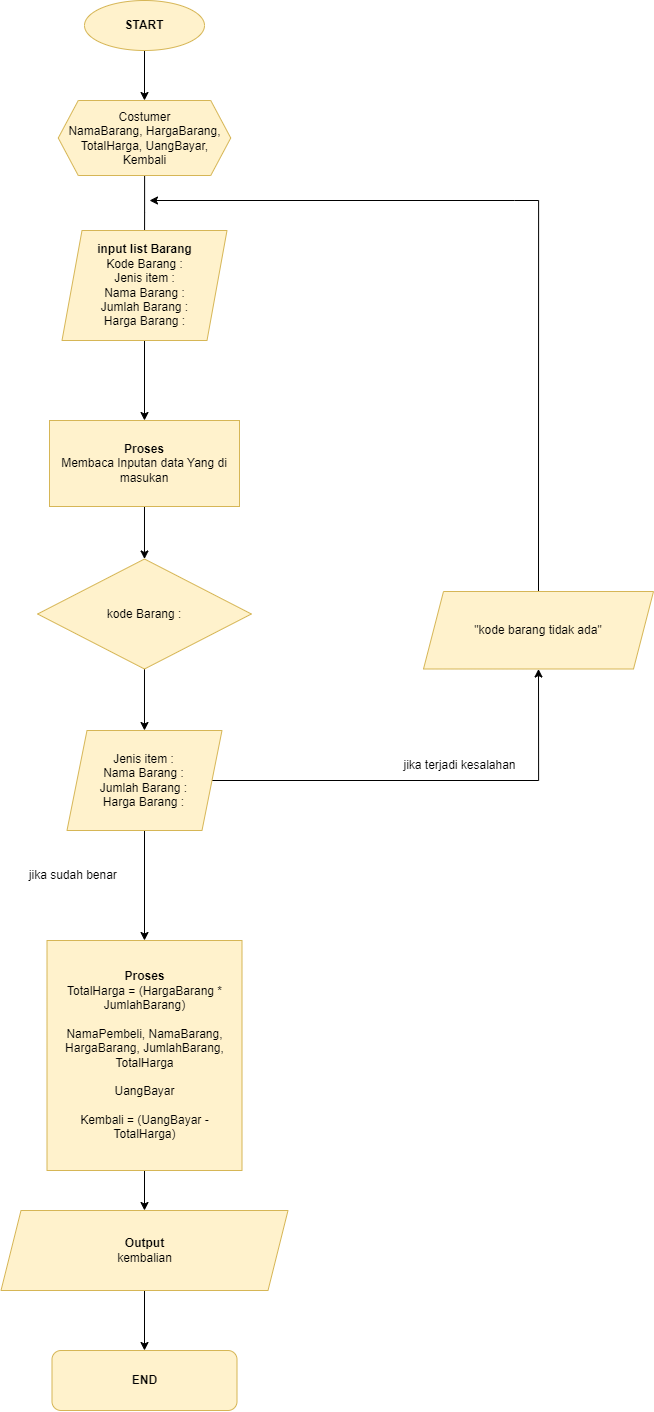

The diagram above was exported from draw.io. Its source (the exported page's mxGraphModel, read from the mxfile embedded in the PNG):
<mxGraphModel dx="3160" dy="1202" grid="1" gridSize="10" guides="1" tooltips="1" connect="1" arrows="1" fold="1" page="1" pageScale="1" pageWidth="827" pageHeight="1169" math="0" shadow="0">
  <root>
    <mxCell id="0" />
    <mxCell id="1" parent="0" />
    <mxCell id="LeY_d5W8a2E3gwveA2GH-10" style="edgeStyle=orthogonalEdgeStyle;rounded=0;orthogonalLoop=1;jettySize=auto;html=1;" edge="1" parent="1" source="LeY_d5W8a2E3gwveA2GH-6">
      <mxGeometry relative="1" as="geometry">
        <mxPoint x="135" y="360" as="targetPoint" />
      </mxGeometry>
    </mxCell>
    <mxCell id="LeY_d5W8a2E3gwveA2GH-6" value="Costumer&lt;br&gt;NamaBarang, HargaBarang, TotalHarga, UangBayar, Kembali" style="shape=hexagon;perimeter=hexagonPerimeter2;whiteSpace=wrap;html=1;fixedSize=1;fillColor=#fff2cc;strokeColor=#d6b656;" vertex="1" parent="1">
      <mxGeometry x="48.75" y="210" width="172.5" height="75" as="geometry" />
    </mxCell>
    <mxCell id="LeY_d5W8a2E3gwveA2GH-12" style="edgeStyle=orthogonalEdgeStyle;rounded=0;orthogonalLoop=1;jettySize=auto;html=1;entryX=0.5;entryY=0;entryDx=0;entryDy=0;" edge="1" parent="1" source="LeY_d5W8a2E3gwveA2GH-8" target="LeY_d5W8a2E3gwveA2GH-13">
      <mxGeometry relative="1" as="geometry">
        <mxPoint x="135" y="520" as="targetPoint" />
      </mxGeometry>
    </mxCell>
    <mxCell id="LeY_d5W8a2E3gwveA2GH-8" value="&lt;b&gt;input list Barang&lt;/b&gt;&lt;br&gt;Kode Barang :&lt;br&gt;Jenis item :&lt;br&gt;Nama Barang :&lt;br&gt;Jumlah Barang :&lt;br&gt;Harga Barang :" style="shape=parallelogram;perimeter=parallelogramPerimeter;whiteSpace=wrap;html=1;fixedSize=1;fillColor=#fff2cc;strokeColor=#d6b656;" vertex="1" parent="1">
      <mxGeometry x="52.5" y="340" width="165" height="110" as="geometry" />
    </mxCell>
    <mxCell id="LeY_d5W8a2E3gwveA2GH-15" style="edgeStyle=orthogonalEdgeStyle;rounded=0;orthogonalLoop=1;jettySize=auto;html=1;entryX=0.5;entryY=0;entryDx=0;entryDy=0;" edge="1" parent="1" source="LeY_d5W8a2E3gwveA2GH-13" target="LeY_d5W8a2E3gwveA2GH-14">
      <mxGeometry relative="1" as="geometry" />
    </mxCell>
    <mxCell id="LeY_d5W8a2E3gwveA2GH-13" value="&lt;b&gt;Proses&lt;/b&gt;&lt;br&gt;Membaca Inputan data Yang di masukan" style="rounded=0;whiteSpace=wrap;html=1;fillColor=#fff2cc;strokeColor=#d6b656;" vertex="1" parent="1">
      <mxGeometry x="40" y="530" width="190" height="86" as="geometry" />
    </mxCell>
    <mxCell id="LeY_d5W8a2E3gwveA2GH-70" style="edgeStyle=orthogonalEdgeStyle;rounded=0;orthogonalLoop=1;jettySize=auto;html=1;exitX=0.5;exitY=1;exitDx=0;exitDy=0;" edge="1" parent="1" source="LeY_d5W8a2E3gwveA2GH-14" target="LeY_d5W8a2E3gwveA2GH-59">
      <mxGeometry relative="1" as="geometry" />
    </mxCell>
    <mxCell id="LeY_d5W8a2E3gwveA2GH-14" value="kode Barang :" style="rhombus;whiteSpace=wrap;html=1;fillColor=#fff2cc;strokeColor=#d6b656;" vertex="1" parent="1">
      <mxGeometry x="28.12" y="668.5" width="213.75" height="110" as="geometry" />
    </mxCell>
    <mxCell id="LeY_d5W8a2E3gwveA2GH-28" style="edgeStyle=orthogonalEdgeStyle;rounded=0;orthogonalLoop=1;jettySize=auto;html=1;exitX=0.5;exitY=0;exitDx=0;exitDy=0;" edge="1" parent="1" source="LeY_d5W8a2E3gwveA2GH-17">
      <mxGeometry relative="1" as="geometry">
        <mxPoint x="140" y="310" as="targetPoint" />
        <Array as="points">
          <mxPoint x="505" y="310" />
          <mxPoint x="140" y="310" />
        </Array>
      </mxGeometry>
    </mxCell>
    <mxCell id="LeY_d5W8a2E3gwveA2GH-17" value="&quot;kode barang tidak ada&quot;" style="shape=parallelogram;perimeter=parallelogramPerimeter;whiteSpace=wrap;html=1;fixedSize=1;fillColor=#fff2cc;strokeColor=#d6b656;" vertex="1" parent="1">
      <mxGeometry x="414" y="701" width="230" height="77.5" as="geometry" />
    </mxCell>
    <mxCell id="LeY_d5W8a2E3gwveA2GH-21" value="jika sudah benar&amp;nbsp;" style="text;html=1;align=center;verticalAlign=middle;resizable=0;points=[];autosize=1;strokeColor=none;fillColor=none;" vertex="1" parent="1">
      <mxGeometry x="10" y="970" width="110" height="30" as="geometry" />
    </mxCell>
    <mxCell id="LeY_d5W8a2E3gwveA2GH-57" style="edgeStyle=orthogonalEdgeStyle;rounded=0;orthogonalLoop=1;jettySize=auto;html=1;exitX=0.5;exitY=1;exitDx=0;exitDy=0;entryX=0.5;entryY=0;entryDx=0;entryDy=0;" edge="1" parent="1" source="LeY_d5W8a2E3gwveA2GH-22" target="LeY_d5W8a2E3gwveA2GH-30">
      <mxGeometry relative="1" as="geometry" />
    </mxCell>
    <mxCell id="LeY_d5W8a2E3gwveA2GH-22" value="&lt;b&gt;Proses&lt;/b&gt;&lt;br&gt;TotalHarga = (HargaBarang * JumlahBarang)&lt;br&gt;&lt;br style=&quot;border-color: var(--border-color);&quot;&gt;NamaPembeli, NamaBarang, HargaBarang, JumlahBarang, TotalHarga&lt;br style=&quot;border-color: var(--border-color);&quot;&gt;&lt;br style=&quot;border-color: var(--border-color);&quot;&gt;UangBayar&lt;br style=&quot;border-color: var(--border-color);&quot;&gt;&lt;br style=&quot;border-color: var(--border-color);&quot;&gt;Kembali = (UangBayar - TotalHarga)" style="rounded=0;whiteSpace=wrap;html=1;fillColor=#fff2cc;strokeColor=#d6b656;" vertex="1" parent="1">
      <mxGeometry x="37.5" y="1050" width="195" height="230" as="geometry" />
    </mxCell>
    <mxCell id="LeY_d5W8a2E3gwveA2GH-23" value="jika terjadi kesalahan" style="text;html=1;align=center;verticalAlign=middle;resizable=0;points=[];autosize=1;strokeColor=none;fillColor=none;" vertex="1" parent="1">
      <mxGeometry x="380" y="860" width="140" height="30" as="geometry" />
    </mxCell>
    <mxCell id="LeY_d5W8a2E3gwveA2GH-58" style="edgeStyle=orthogonalEdgeStyle;rounded=0;orthogonalLoop=1;jettySize=auto;html=1;exitX=0.5;exitY=1;exitDx=0;exitDy=0;entryX=0.5;entryY=0;entryDx=0;entryDy=0;" edge="1" parent="1" source="LeY_d5W8a2E3gwveA2GH-30" target="LeY_d5W8a2E3gwveA2GH-33">
      <mxGeometry relative="1" as="geometry" />
    </mxCell>
    <mxCell id="LeY_d5W8a2E3gwveA2GH-30" value="&lt;b&gt;Output &lt;/b&gt;&lt;br&gt;kembalian" style="shape=parallelogram;perimeter=parallelogramPerimeter;whiteSpace=wrap;html=1;fixedSize=1;fillColor=#fff2cc;strokeColor=#d6b656;" vertex="1" parent="1">
      <mxGeometry x="-8.5" y="1320" width="287" height="80" as="geometry" />
    </mxCell>
    <mxCell id="LeY_d5W8a2E3gwveA2GH-33" value="&lt;b&gt;END&lt;/b&gt;" style="rounded=1;whiteSpace=wrap;html=1;fillColor=#fff2cc;strokeColor=#d6b656;" vertex="1" parent="1">
      <mxGeometry x="42.5" y="1460" width="185" height="60" as="geometry" />
    </mxCell>
    <mxCell id="LeY_d5W8a2E3gwveA2GH-36" style="edgeStyle=orthogonalEdgeStyle;rounded=0;orthogonalLoop=1;jettySize=auto;html=1;entryX=0.5;entryY=0;entryDx=0;entryDy=0;" edge="1" parent="1" source="LeY_d5W8a2E3gwveA2GH-35" target="LeY_d5W8a2E3gwveA2GH-6">
      <mxGeometry relative="1" as="geometry" />
    </mxCell>
    <mxCell id="LeY_d5W8a2E3gwveA2GH-35" value="&lt;b&gt;START&lt;/b&gt;" style="ellipse;whiteSpace=wrap;html=1;fillColor=#fff2cc;strokeColor=#d6b656;" vertex="1" parent="1">
      <mxGeometry x="75" y="110" width="120" height="50" as="geometry" />
    </mxCell>
    <mxCell id="LeY_d5W8a2E3gwveA2GH-73" style="edgeStyle=orthogonalEdgeStyle;rounded=0;orthogonalLoop=1;jettySize=auto;html=1;exitX=1;exitY=0.5;exitDx=0;exitDy=0;entryX=0.5;entryY=1;entryDx=0;entryDy=0;" edge="1" parent="1" source="LeY_d5W8a2E3gwveA2GH-59" target="LeY_d5W8a2E3gwveA2GH-17">
      <mxGeometry relative="1" as="geometry" />
    </mxCell>
    <mxCell id="LeY_d5W8a2E3gwveA2GH-74" style="edgeStyle=orthogonalEdgeStyle;rounded=0;orthogonalLoop=1;jettySize=auto;html=1;entryX=0.5;entryY=0;entryDx=0;entryDy=0;" edge="1" parent="1" source="LeY_d5W8a2E3gwveA2GH-59" target="LeY_d5W8a2E3gwveA2GH-22">
      <mxGeometry relative="1" as="geometry" />
    </mxCell>
    <mxCell id="LeY_d5W8a2E3gwveA2GH-59" value="Jenis item :&lt;br style=&quot;border-color: var(--border-color);&quot;&gt;Nama Barang :&lt;br style=&quot;border-color: var(--border-color);&quot;&gt;Jumlah Barang :&lt;br style=&quot;border-color: var(--border-color);&quot;&gt;Harga Barang :" style="shape=parallelogram;perimeter=parallelogramPerimeter;whiteSpace=wrap;html=1;fixedSize=1;fillColor=#fff2cc;strokeColor=#d6b656;" vertex="1" parent="1">
      <mxGeometry x="57.48999999999999" y="840" width="155" height="100" as="geometry" />
    </mxCell>
  </root>
</mxGraphModel>